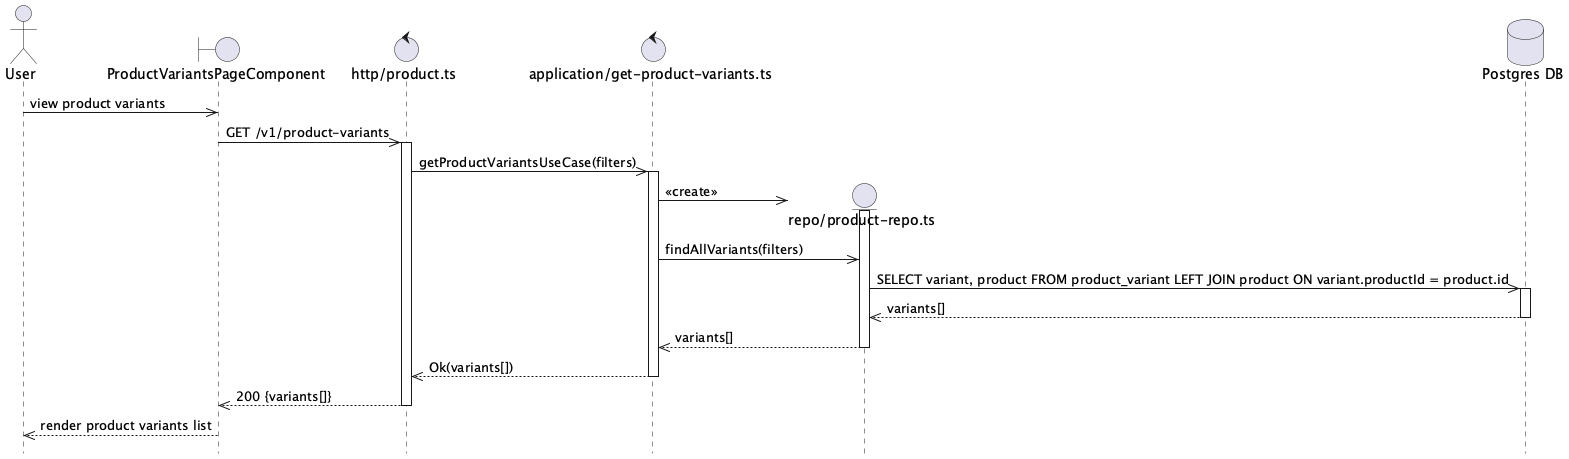

The diagram above was rendered by PlantUML. Its source (embedded in the PNG):
@startuml Product Variants Get Flow
hide footbox

actor User

boundary "ProductVariantsPageComponent" as Component
control "http/product.ts" as Http
control "application/get-product-variants.ts" as UseCase

User ->> Component: view product variants

Component ->> Http: GET /v1/product-variants
activate Http

Http ->> UseCase: getProductVariantsUseCase(filters)
activate UseCase

create entity "repo/product-repo.ts" as ProductRepo
database "Postgres DB" as DB
UseCase ->> ProductRepo: <<create>>
activate ProductRepo

UseCase ->> ProductRepo: findAllVariants(filters)

ProductRepo ->> DB: SELECT variant, product FROM product_variant LEFT JOIN product ON variant.productId = product.id
activate DB
DB -->> ProductRepo: variants[]
deactivate DB

ProductRepo -->> UseCase: variants[]
deactivate ProductRepo

UseCase -->> Http: Ok(variants[])
deactivate UseCase

Http -->> Component: 200 {variants[]}
deactivate Http

Component -->> User: render product variants list

@enduml